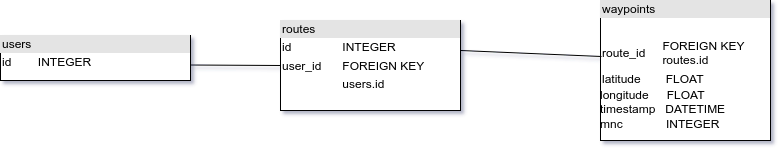

The diagram above was exported from draw.io. Its source (the exported page's mxGraphModel, read from the mxfile embedded in the PNG):
<mxGraphModel dx="1350" dy="773" grid="1" gridSize="10" guides="1" tooltips="1" connect="1" arrows="1" fold="1" page="1" pageScale="1" pageWidth="827" pageHeight="1169" background="none" math="0" shadow="1">
  <root>
    <mxCell id="0" />
    <mxCell id="1" parent="0" />
    <mxCell id="Eckoq8003Buof9BDEiVV-1" value="&lt;div style=&quot;box-sizing:border-box;width:100%;background:#e4e4e4;padding:2px;&quot;&gt;users&lt;/div&gt;&lt;table style=&quot;width:100%;font-size:1em;&quot; cellpadding=&quot;2&quot; cellspacing=&quot;0&quot;&gt;&lt;tbody&gt;&lt;tr&gt;&lt;td&gt;id&lt;/td&gt;&lt;td&gt;INTEGER&lt;/td&gt;&lt;/tr&gt;&lt;tr&gt;&lt;td&gt;&lt;br&gt;&lt;/td&gt;&lt;td&gt;&lt;br&gt;&lt;/td&gt;&lt;/tr&gt;&lt;tr&gt;&lt;td&gt;&lt;/td&gt;&lt;td&gt;&lt;br&gt;&lt;/td&gt;&lt;/tr&gt;&lt;/tbody&gt;&lt;/table&gt;" style="verticalAlign=top;align=left;overflow=fill;html=1;" parent="1" vertex="1">
      <mxGeometry x="40" y="215" width="190" height="45" as="geometry" />
    </mxCell>
    <mxCell id="Eckoq8003Buof9BDEiVV-2" value="&lt;div style=&quot;box-sizing:border-box;width:100%;background:#e4e4e4;padding:2px;&quot;&gt;routes&lt;/div&gt;&lt;table style=&quot;width:100%;font-size:1em;&quot; cellpadding=&quot;2&quot; cellspacing=&quot;0&quot;&gt;&lt;tbody&gt;&lt;tr&gt;&lt;td&gt;id&lt;/td&gt;&lt;td&gt;INTEGER&lt;/td&gt;&lt;/tr&gt;&lt;tr&gt;&lt;td&gt;user_id&lt;/td&gt;&lt;td&gt;FOREIGN KEY&lt;/td&gt;&lt;/tr&gt;&lt;tr&gt;&lt;td&gt;&lt;/td&gt;&lt;td&gt;users.id&lt;/td&gt;&lt;/tr&gt;&lt;/tbody&gt;&lt;/table&gt;" style="verticalAlign=top;align=left;overflow=fill;html=1;" parent="1" vertex="1">
      <mxGeometry x="320" y="200" width="180" height="90" as="geometry" />
    </mxCell>
    <mxCell id="Eckoq8003Buof9BDEiVV-3" value="&lt;div style=&quot;box-sizing:border-box;width:100%;background:#e4e4e4;padding:2px;&quot;&gt;waypoints&lt;/div&gt;&lt;table style=&quot;width:100%;font-size:1em;&quot; cellpadding=&quot;2&quot; cellspacing=&quot;0&quot;&gt;&lt;tbody&gt;&lt;tr&gt;&lt;td&gt;&lt;br&gt;&lt;/td&gt;&lt;td&gt;&lt;br&gt;&lt;/td&gt;&lt;/tr&gt;&lt;tr&gt;&lt;td&gt;route_id&lt;br&gt;&lt;/td&gt;&lt;td&gt;FOREIGN KEY&lt;br&gt;routes.id&lt;/td&gt;&lt;/tr&gt;&lt;tr&gt;&lt;td&gt;latitude&lt;br&gt;&lt;/td&gt;&lt;td&gt;&amp;nbsp;FLOAT&lt;br&gt;&lt;/td&gt;&lt;/tr&gt;&lt;/tbody&gt;&lt;/table&gt;longitude&lt;span style=&quot;white-space: pre;&quot;&gt;&#09;&lt;/span&gt;&amp;nbsp; &amp;nbsp; FLOAT&lt;br&gt;timestamp&amp;nbsp; &amp;nbsp;DATETIME&lt;br&gt;mnc&amp;nbsp; &amp;nbsp; &amp;nbsp; &amp;nbsp; &amp;nbsp; &amp;nbsp; &amp;nbsp;INTEGER" style="verticalAlign=top;align=left;overflow=fill;html=1;" parent="1" vertex="1">
      <mxGeometry x="640" y="180" width="170" height="140" as="geometry" />
    </mxCell>
    <mxCell id="Eckoq8003Buof9BDEiVV-5" value="" style="endArrow=none;html=1;rounded=0;entryX=0;entryY=0.5;entryDx=0;entryDy=0;" parent="1" target="Eckoq8003Buof9BDEiVV-2" edge="1">
      <mxGeometry width="50" height="50" relative="1" as="geometry">
        <mxPoint x="230" y="244.5" as="sourcePoint" />
        <mxPoint x="280" y="244.5" as="targetPoint" />
      </mxGeometry>
    </mxCell>
    <mxCell id="Eckoq8003Buof9BDEiVV-6" value="" style="endArrow=none;html=1;rounded=0;entryX=0.006;entryY=0.4;entryDx=0;entryDy=0;entryPerimeter=0;" parent="1" target="Eckoq8003Buof9BDEiVV-3" edge="1">
      <mxGeometry width="50" height="50" relative="1" as="geometry">
        <mxPoint x="500" y="230" as="sourcePoint" />
        <mxPoint x="640" y="230" as="targetPoint" />
      </mxGeometry>
    </mxCell>
    <mxCell id="ZBQroEPl4C2eiq7ZdI-3-1" style="edgeStyle=orthogonalEdgeStyle;rounded=0;orthogonalLoop=1;jettySize=auto;html=1;exitX=0.5;exitY=1;exitDx=0;exitDy=0;" edge="1" parent="1" source="Eckoq8003Buof9BDEiVV-1" target="Eckoq8003Buof9BDEiVV-1">
      <mxGeometry relative="1" as="geometry" />
    </mxCell>
  </root>
</mxGraphModel>